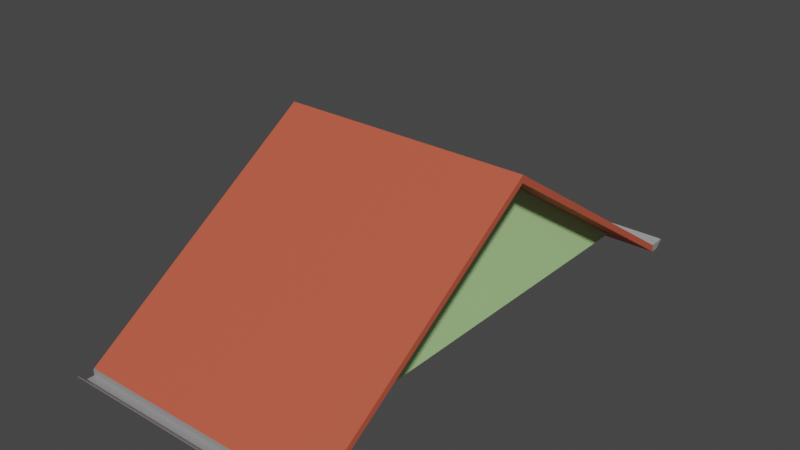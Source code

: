 # Source: MESH_ENV_Telhado_3x6_Ponta_Sem_Cano_.blend  (saved by Blender 3.1.7; exported with 4.5.12 LTS)
import bpy
from mathutils import Matrix  # noqa: F401  (used for matrix-valued properties, if any)

bpy.ops.wm.read_factory_settings(use_empty=True)
scene = bpy.context.scene
scene.name = 'Scene'

# ---- collections
col_telhados = bpy.data.collections.new('Telhados'); scene.collection.children.link(col_telhados)

# ---- materials (node trees are filled in below, after node groups)
mat_telhas = bpy.data.materials.new('Telhas')
mat_telhas.use_transparent_shadow = False
mat_calhas = bpy.data.materials.new('Calhas')
mat_calhas.use_transparent_shadow = False
mat_parede = bpy.data.materials.new('Parede')
mat_parede.use_transparent_shadow = False

# ---- material node trees
mat_telhas.use_nodes = True; mat_telhas.node_tree.nodes.clear()
_N = mat_telhas.node_tree.nodes; _L = mat_telhas.node_tree.links
n0 = _N.new('ShaderNodeBsdfPrincipled'); n0.name = 'Principled BSDF'; n0.location = (10, 300)
n0.distribution = 'GGX'
n0.subsurface_method = 'RANDOM_WALK_SKIN'
n0.inputs[0].default_value = (0.5571, 0.09253, 0.04795, 1.0)
n0.inputs[2].default_value = 0.7
n0.inputs[3].default_value = 1.45
n0.inputs[27].default_value = (0.0, 0.0, 0.0, 1.0)
n0.inputs[28].default_value = 1.0
n1 = _N.new('ShaderNodeOutputMaterial'); n1.name = 'Material Output'; n1.location = (300, 300)
_L.new(n0.outputs[0], n1.inputs[0])
n1.is_active_output = True
mat_calhas.use_nodes = True; mat_calhas.node_tree.nodes.clear()
_N = mat_calhas.node_tree.nodes; _L = mat_calhas.node_tree.links
n0 = _N.new('ShaderNodeBsdfPrincipled'); n0.name = 'Principled BSDF'; n0.location = (10, 300)
n0.distribution = 'GGX'
n0.subsurface_method = 'RANDOM_WALK_SKIN'
n0.inputs[0].default_value = (0.3844, 0.3844, 0.3844, 1.0)
n0.inputs[1].default_value = 0.315
n0.inputs[3].default_value = 1.45
n0.inputs[27].default_value = (0.0, 0.0, 0.0, 1.0)
n0.inputs[28].default_value = 1.0
n1 = _N.new('ShaderNodeOutputMaterial'); n1.name = 'Material Output'; n1.location = (300, 300)
_L.new(n0.outputs[0], n1.inputs[0])
n1.is_active_output = True
mat_parede.use_nodes = True; mat_parede.node_tree.nodes.clear()
_N = mat_parede.node_tree.nodes; _L = mat_parede.node_tree.links
n0 = _N.new('ShaderNodeBsdfPrincipled'); n0.name = 'Principled BSDF'; n0.location = (10, 300)
n0.distribution = 'GGX'
n0.subsurface_method = 'RANDOM_WALK_SKIN'
n0.inputs[0].default_value = (0.5066, 0.8, 0.3416, 1.0)
n0.inputs[3].default_value = 1.45
n0.inputs[27].default_value = (0.0, 0.0, 0.0, 1.0)
n0.inputs[28].default_value = 1.0
n1 = _N.new('ShaderNodeOutputMaterial'); n1.name = 'Material Output'; n1.location = (300, 300)
_L.new(n0.outputs[0], n1.inputs[0])
n1.is_active_output = True

# ---- world
world_world = bpy.data.worlds.new('World'); scene.world = world_world
world_world.use_nodes = True; world_world.node_tree.nodes.clear()
_N = world_world.node_tree.nodes; _L = world_world.node_tree.links
n0 = _N.new('ShaderNodeOutputWorld'); n0.name = 'World Output'; n0.location = (300, 300)
n1 = _N.new('ShaderNodeBackground'); n1.name = 'Background'; n1.location = (10, 300)
n1.inputs[0].default_value = (0.05088, 0.05088, 0.05088, 1.0)
_L.new(n1.outputs[0], n0.inputs[0])
n0.is_active_output = True
world_world.color = (0.05088, 0.05088, 0.05088)
world_world.use_sun_shadow = False
world_world.sun_shadow_jitter_overblur = 0.0

# ---- meshes
me_cube = bpy.data.meshes.new('Cube')
me_cube.from_pydata([(0.0, -1.25, 2.0), (0.0, 1.75, 2.1), (3.0, -1.25, 2.623e-06), (0.0, -1.75, 2.1), (0.0, -1.75, 2.0), (3.426, -1.74, -0.1773), (3.416, -1.74, -0.1773), (3.416, -1.75, -0.2773), (3.426, -1.75, -0.2773), (3.416, -1.74, -0.2773), (3.638, -1.74, -0.1773), (3.526, -1.74, -0.2773), (3.426, -1.74, -0.2773), (3.638, -1.74, -0.1673), (3.416, 1.75, -0.2773), (3.526, -1.74, -0.2673), (3.426, -1.74, -0.2673), (3.416, 1.75, -0.1773), (3.416, 1.75, -0.1773), (3.426, -1.75, -0.1773), (3.426, 1.75, -0.1773), (3.416, 1.75, -0.2773), (3.638, -1.75, -0.1773), (3.638, 1.75, -0.1773), (3.526, -1.75, -0.2773), (3.526, 1.75, -0.2773), (3.426, 1.75, -0.2773), (3.638, 1.75, -0.1673), (3.416, -1.75, -0.2773), (3.526, 1.75, -0.2673), (3.426, 1.75, -0.2673), (3.416, -1.75, -0.1773), (3.0, 1.75, 0.0), (3.0, -1.75, 2.503e-06), (3.526, -1.74, -0.1773), (3.526, -1.75, -0.1773), (3.638, -1.75, -0.1673), (3.416, -1.75, -0.1773), (-3.0, -1.25, 2.623e-06), (-3.426, -1.74, -0.1773), (-3.416, -1.74, -0.1773), (-3.416, -1.75, -0.2773), (-3.426, -1.75, -0.2773), (-3.416, -1.74, -0.2773), (-3.638, -1.74, -0.1773), (-3.526, -1.74, -0.2773), (-3.426, -1.74, -0.2773), (-3.638, -1.74, -0.1673), (-3.416, 1.75, -0.2773), (-3.526, -1.74, -0.2673), (-3.426, -1.74, -0.2673), (-3.416, 1.75, -0.1773), (-3.416, 1.75, -0.1773), (-3.426, -1.75, -0.1773), (-3.426, 1.75, -0.1773), (-3.416, 1.75, -0.2773), (-3.638, -1.75, -0.1773), (-3.638, 1.75, -0.1773), (-3.526, -1.75, -0.2773), (-3.526, 1.75, -0.2773), (-3.426, 1.75, -0.2773), (-3.638, 1.75, -0.1673), (-3.416, -1.75, -0.2773), (-3.526, 1.75, -0.2673), (-3.426, 1.75, -0.2673), (-3.416, -1.75, -0.1773), (-3.0, 1.75, 0.0), (-3.0, -1.75, 2.503e-06), (-3.526, -1.74, -0.1773), (-3.526, -1.75, -0.1773), (-3.638, -1.75, -0.1673), (-3.416, -1.75, -0.1773)], [], [(0, 2, 33, 4), (37, 28, 8, 19), (22, 36, 35, 19, 8, 24), (16, 5, 34, 15), (34, 35, 36, 13), (30, 16, 15, 29), (29, 15, 13, 27), (26, 25, 11, 12), (25, 23, 10, 11), (36, 22, 10, 13), (30, 20, 5, 16), (8, 28, 9, 12), (20, 18, 6, 5), (5, 6, 37, 19), (12, 9, 21, 26), (5, 19, 35, 34), (13, 10, 23, 27), (11, 10, 22, 24), (12, 11, 24, 8), (31, 17, 1, 3), (15, 34, 13), (7, 33, 32, 14), (33, 7, 31, 3, 4), (0, 4, 67, 38), (71, 53, 42, 62), (56, 58, 42, 53, 69, 70), (50, 49, 68, 39), (68, 47, 70, 69), (64, 63, 49, 50), (63, 61, 47, 49), (60, 46, 45, 59), (59, 45, 44, 57), (70, 47, 44, 56), (64, 50, 39, 54), (42, 46, 43, 62), (54, 39, 40, 52), (39, 53, 71, 40), (46, 60, 55, 43), (39, 68, 69, 53), (47, 61, 57, 44), (45, 58, 56, 44), (46, 42, 58, 45), (65, 3, 1, 51), (49, 47, 68), (41, 48, 66, 67), (67, 4, 3, 65, 41), (38, 2, 0)])
me_cube.polygons.foreach_set('material_index', [0, 1, 1, 1, 1, 1, 1, 1, 1, 1, 1, 1, 1, 1, 1, 1, 1, 1, 1, 0, 1, 0, 0, 0, 1, 1, 1, 1, 1, 1, 1, 1, 1, 1, 1, 1, 1, 1, 1, 1, 1, 1, 0, 1, 0, 0, 2])
_uv = me_cube.uv_layers.new(name='UVMap')
_uv.uv.foreach_set('vector', [0.7053, 0.4157, 0.7053, 0.8303, 0.6478, 0.8303, 0.6478, 0.4157, 0.6188, 0.7188, 0.6073, 0.7193, 0.6073, 0.7181, 0.6188, 0.7176, 0.6177, 0.6933, 0.6188, 0.6932, 0.6183, 0.7061, 0.6188, 0.7176, 0.6073, 0.7181, 0.6068, 0.7066, 0.6216, 0.6932, 0.6319, 0.6937, 0.6314, 0.7052, 0.621, 0.7047, 0.8134, 0.8058, 0.8134, 0.807, 0.8005, 0.807, 0.8005, 0.8058, 0.7776, 0.4024, 0.7776, 0.001093, 0.7891, 0.001093, 0.7891, 0.4024, 0.7891, 0.4024, 0.7891, 0.001093, 0.8063, 0.001093, 0.8063, 0.4024, 0.807, 0.961, 0.807, 0.9725, 0.4057, 0.9725, 0.4057, 0.961, 0.807, 0.9725, 0.807, 0.9897, 0.4057, 0.9897, 0.4057, 0.9725, 0.4046, 0.9909, 0.4046, 0.9897, 0.4057, 0.9897, 0.4057, 0.9909, 0.7776, 0.4024, 0.7672, 0.4024, 0.7672, 0.001093, 0.7776, 0.001093, 0.4046, 0.961, 0.4046, 0.9598, 0.4057, 0.9598, 0.4057, 0.961, 0.8249, 0.4046, 0.826, 0.4046, 0.826, 0.8058, 0.8249, 0.8058, 0.8249, 0.8058, 0.826, 0.8058, 0.826, 0.807, 0.8249, 0.807, 0.4057, 0.961, 0.4057, 0.9598, 0.807, 0.9598, 0.807, 0.961, 0.8249, 0.8058, 0.8249, 0.807, 0.8134, 0.807, 0.8134, 0.8058, 0.4057, 0.9909, 0.4057, 0.9897, 0.807, 0.9897, 0.807, 0.9909, 0.4057, 0.9725, 0.4057, 0.9897, 0.4046, 0.9897, 0.4046, 0.9725, 0.4057, 0.961, 0.4057, 0.9725, 0.4046, 0.9725, 0.4046, 0.961, 0.4038, 0.9512, 0.001371, 0.9515, 0.001093, 0.4794, 0.4034, 0.4794, 0.621, 0.7047, 0.6314, 0.7052, 0.6319, 0.7181, 0.765, 0.8082, 0.7075, 0.8082, 0.7075, 0.4057, 0.765, 0.4057, 0.4135, 0.9, 0.4134, 0.9576, 0.4038, 0.9512, 0.4034, 0.4794, 0.413, 0.4794, 0.7053, 0.4157, 0.6478, 0.4157, 0.6478, 0.001093, 0.7053, 0.001093, 0.6046, 0.6937, 0.6045, 0.6949, 0.5931, 0.6944, 0.5931, 0.6932, 0.6034, 0.7192, 0.5925, 0.7059, 0.5931, 0.6944, 0.6045, 0.6949, 0.604, 0.7064, 0.6046, 0.7193, 0.6346, 0.7181, 0.6341, 0.7066, 0.6444, 0.7061, 0.645, 0.7176, 0.8411, 0.4057, 0.8282, 0.4057, 0.8282, 0.4046, 0.8411, 0.4046, 0.001093, 0.9886, 0.001093, 0.9771, 0.4024, 0.9771, 0.4024, 0.9886, 0.001093, 0.9771, 0.001093, 0.9598, 0.4024, 0.9598, 0.4024, 0.9771, 0.7684, 0.8071, 0.7684, 0.4057, 0.7799, 0.4057, 0.7799, 0.8071, 0.7799, 0.8071, 0.7799, 0.4057, 0.7971, 0.4057, 0.7971, 0.8071, 0.7983, 0.4046, 0.7983, 0.4057, 0.7971, 0.4057, 0.7971, 0.4046, 0.001093, 0.9886, 0.4024, 0.9886, 0.4024, 0.9989, 0.001093, 0.9989, 0.7684, 0.4046, 0.7684, 0.4057, 0.7672, 0.4057, 0.7672, 0.4046, 0.8526, 0.807, 0.8526, 0.4057, 0.8538, 0.4057, 0.8538, 0.807, 0.8526, 0.4057, 0.8526, 0.4046, 0.8538, 0.4046, 0.8538, 0.4057, 0.7684, 0.4057, 0.7684, 0.8071, 0.7672, 0.8071, 0.7672, 0.4057, 0.8526, 0.4057, 0.8411, 0.4057, 0.8411, 0.4046, 0.8526, 0.4046, 0.7983, 0.4057, 0.7983, 0.8071, 0.7971, 0.8071, 0.7971, 0.4057, 0.7799, 0.4057, 0.7799, 0.4046, 0.7971, 0.4046, 0.7971, 0.4057, 0.7684, 0.4057, 0.7684, 0.4046, 0.7799, 0.4046, 0.7799, 0.4057, 0.4038, 0.007498, 0.4034, 0.4794, 0.001093, 0.4794, 0.001372, 0.007174, 0.6341, 0.7066, 0.645, 0.6932, 0.6444, 0.7061, 0.765, 0.001093, 0.765, 0.4036, 0.7075, 0.4036, 0.7075, 0.001093, 0.4135, 0.0587, 0.413, 0.4794, 0.4034, 0.4794, 0.4038, 0.007498, 0.4134, 0.001093, 0.6457, 0.001093, 0.6457, 0.691, 0.4157, 0.3461])
me_cube.materials.append(mat_telhas)
me_cube.materials.append(mat_calhas)
me_cube.materials.append(mat_parede)
me_cube.use_remesh_fix_poles = True
me_cube.use_remesh_preserve_attributes = False
me_cube.use_mirror_x = True
me_cube.update()
me_cube.normals_split_custom_set([tuple(v) for v in zip(*[iter([-0.5547, 3.968e-07, -0.8321, -0.5547, 3.968e-07, -0.8321, -0.5547, 3.968e-07, -0.8321, -0.5547, 3.968e-07, -0.8321, 0.0, -1.0, 0.0, 0.0, -1.0, 0.0, 0.0, -1.0, 0.0, 0.0, -1.0, 0.0, 0.0, -1.0, 0.0, 0.0, -1.0, 0.0, 0.0, -1.0, 0.0, 0.0, -1.0, 0.0, 0.0, -1.0, 0.0, 0.0, -1.0, 0.0, 0.0, 1.0, 0.0, 0.0, 1.0, 0.0, 0.0, 1.0, 0.0, 0.0, 1.0, 0.0, -0.08903, 0.0, 0.996, -0.08903, 0.0, 0.996, -0.08903, 0.0, 0.996, -0.08903, 0.0, 0.996, 0.0, 0.0, 1.0, 0.0, 0.0, 1.0, 0.0, 0.0, 1.0, 0.0, 0.0, 1.0, -0.6664, 3.415e-07, 0.7456, -0.6664, 3.415e-07, 0.7456, -0.6664, 3.415e-07, 0.7456, -0.6664, 3.415e-07, 0.7456, 0.0, 0.0, -1.0, 0.0, 0.0, -1.0, 0.0, 0.0, -1.0, 0.0, 0.0, -1.0, 0.6664, -3.415e-07, -0.7456, 0.6664, -3.415e-07, -0.7456, 0.6664, -3.415e-07, -0.7456, 0.6664, -3.415e-07, -0.7456, 1.0, 0.0, 0.0, 1.0, 0.0, 0.0, 1.0, 0.0, 0.0, 1.0, 0.0, 0.0, 1.0, -5.693e-07, 0.0, 1.0, -5.693e-07, 0.0, 1.0, -5.693e-07, 0.0, 1.0, -5.693e-07, 0.0, 0.0, 0.0, -1.0, 0.0, 0.0, -1.0, 0.0, 0.0, -1.0, 0.0, 0.0, -1.0, 0.0, 0.0, 1.0, 0.0, 0.0, 1.0, 0.0, 0.0, 1.0, 0.0, 0.0, 1.0, 0.0, 0.0, 1.0, 0.0, 0.0, 1.0, 0.0, 0.0, 1.0, 0.0, 0.0, 1.0, 0.0, 0.0, -1.0, 0.0, 0.0, -1.0, 0.0, 0.0, -1.0, 0.0, 0.0, -1.0, 0.0, 0.0, 1.0, 0.0, 0.0, 1.0, 0.0, 0.0, 1.0, 0.0, 0.0, 1.0, 1.0, -5.337e-07, 0.0, 1.0, -5.337e-07, 0.0, 1.0, -5.337e-07, 0.0, 1.0, -5.337e-07, 0.0, 0.6664, 0.0, -0.7456, 0.6664, 0.0, -0.7456, 0.6664, 0.0, -0.7456, 0.6664, 0.0, -0.7456, 0.0, 0.0, -1.0, 0.0, 0.0, -1.0, 0.0, 0.0, -1.0, 0.0, 0.0, -1.0, 0.5547, -1.493e-07, 0.8321, 0.5547, -1.493e-07, 0.8321, 0.5547, -1.493e-07, 0.8321, 0.5547, -1.493e-07, 0.8321, 0.0, 1.0, 0.0, 0.0, 1.0, 0.0, 0.0, 1.0, 0.0, -0.5547, 0.0, -0.8321, -0.5547, 0.0, -0.8321, -0.5547, 0.0, -0.8321, -0.5547, 0.0, -0.8321, -1.179e-06, -1.0, -2.792e-06, -1.179e-06, -1.0, -2.792e-06, -1.179e-06, -1.0, -2.792e-06, -1.179e-06, -1.0, -2.792e-06, -1.179e-06, -1.0, -2.792e-06, 0.5547, 3.306e-07, -0.8321, 0.5547, 3.306e-07, -0.8321, 0.5547, 3.306e-07, -0.8321, 0.5547, 3.306e-07, -0.8321, 0.0, -1.0, 0.0, 0.0, -1.0, 0.0, 0.0, -1.0, 0.0, 0.0, -1.0, 0.0, 0.0, -1.0, -9.225e-07, 0.0, -1.0, -9.225e-07, 0.0, -1.0, -9.225e-07, 0.0, -1.0, -9.225e-07, 0.0, -1.0, -9.225e-07, 0.0, -1.0, -9.225e-07, 0.0, 1.0, 0.0, 0.0, 1.0, 0.0, 0.0, 1.0, 0.0, 0.0, 1.0, 0.0, 0.08903, 0.0, 0.996, 0.08903, 0.0, 0.996, 0.08903, 0.0, 0.996, 0.08903, 0.0, 0.996, 0.0, 0.0, 1.0, 0.0, 0.0, 1.0, 0.0, 0.0, 1.0, 0.0, 0.0, 1.0, 0.6664, 3.415e-07, 0.7456, 0.6664, 3.415e-07, 0.7456, 0.6664, 3.415e-07, 0.7456, 0.6664, 3.415e-07, 0.7456, 0.0, 0.0, -1.0, 0.0, 0.0, -1.0, 0.0, 0.0, -1.0, 0.0, 0.0, -1.0, -0.6664, -3.415e-07, -0.7456, -0.6664, -3.415e-07, -0.7456, -0.6664, -3.415e-07, -0.7456, -0.6664, -3.415e-07, -0.7456, -1.0, 0.0, 0.0, -1.0, 0.0, 0.0, -1.0, 0.0, 0.0, -1.0, 0.0, 0.0, -1.0, -5.693e-07, 0.0, -1.0, -5.693e-07, 0.0, -1.0, -5.693e-07, 0.0, -1.0, -5.693e-07, 0.0, 0.0, 0.0, -1.0, 0.0, 0.0, -1.0, 0.0, 0.0, -1.0, 0.0, 0.0, -1.0, 0.0, 0.0, 1.0, 0.0, 0.0, 1.0, 0.0, 0.0, 1.0, 0.0, 0.0, 1.0, 0.0, 0.0, 1.0, 0.0, 0.0, 1.0, 0.0, 0.0, 1.0, 0.0, 0.0, 1.0, 0.0, 0.0, -1.0, 0.0, 0.0, -1.0, 0.0, 0.0, -1.0, 0.0, 0.0, -1.0, 0.0, 0.0, 1.0, 0.0, 0.0, 1.0, 0.0, 0.0, 1.0, 0.0, 0.0, 1.0, -1.0, -5.337e-07, 0.0, -1.0, -5.337e-07, 0.0, -1.0, -5.337e-07, 0.0, -1.0, -5.337e-07, 0.0, -0.6664, 0.0, -0.7456, -0.6664, 0.0, -0.7456, -0.6664, 0.0, -0.7456, -0.6664, 0.0, -0.7456, 0.0, 0.0, -1.0, 0.0, 0.0, -1.0, 0.0, 0.0, -1.0, 0.0, 0.0, -1.0, -0.5547, -1.493e-07, 0.8321, -0.5547, -1.493e-07, 0.8321, -0.5547, -1.493e-07, 0.8321, -0.5547, -1.493e-07, 0.8321, 0.0, 1.0, 0.0, 0.0, 1.0, 0.0, 0.0, 1.0, 0.0, 0.5547, -3.405e-08, -0.8321, 0.5547, -3.405e-08, -0.8321, 0.5547, -3.405e-08, -0.8321, 0.5547, -3.405e-08, -0.8321, 1.206e-06, -1.0, -1.396e-06, 1.206e-06, -1.0, -1.396e-06, 1.206e-06, -1.0, -1.396e-06, 1.206e-06, -1.0, -1.396e-06, 1.206e-06, -1.0, -1.396e-06, -3.974e-08, -1.0, -1.589e-07, -3.974e-08, -1.0, -1.589e-07, -3.974e-08, -1.0, -1.589e-07])] * 3)])

# ---- objects
ob_mesh_env_telhado_3x6_ponta_sem_cano__lod0 = bpy.data.objects.new('MESH_ENV(Telhado_3x6_Ponta_Sem_Cano)_LOD0', me_cube)

# ---- transforms, parenting, visibility, modifiers, constraints
ob_mesh_env_telhado_3x6_ponta_sem_cano__lod0.location = (0.0, 0.0, 3.0)
ob_mesh_env_telhado_3x6_ponta_sem_cano__lod0.rotation_euler = (0.0, -0.0, 1.571)
ob_mesh_env_telhado_3x6_ponta_sem_cano__lod0.color = (0.8, 0.8, 0.8, 1.0)
ob_mesh_env_telhado_3x6_ponta_sem_cano__lod0.lineart.crease_threshold = 0.0
ob_mesh_env_telhado_3x6_ponta_sem_cano__lod0.use_mesh_mirror_x = True

# ---- collection membership
col_telhados.objects.link(ob_mesh_env_telhado_3x6_ponta_sem_cano__lod0)

# ---- scene / render settings (as saved in the file)
scene.frame_start = 1; scene.frame_end = 250; scene.frame_set(1)
scene.render.engine = 'BLENDER_EEVEE_NEXT'
scene.cycles.samples = 128
scene.cycles.sampling_pattern = 'TABULATED_SOBOL'
scene.cycles.use_adaptive_sampling = False
scene.cycles.use_light_tree = False
scene.view_settings.view_transform = 'Filmic'
bpy.context.view_layer.update()

# ---- added for rendering (the .blend has no active camera and no usable light): camera, sun
cam_auto = bpy.data.cameras.new('AutoCamera')
cam_auto.lens = 50.0
cam_auto.sensor_width = 36.0
cam_auto.clip_end = 1000.0
ob_auto_camera = bpy.data.objects.new('AutoCamera', cam_auto)
scene.collection.objects.link(ob_auto_camera)
ob_auto_camera.location = (7.78726, -9.34471, 10.1411)
ob_auto_camera.rotation_euler = (1.09748, -7.21219e-08, 0.694738)
scene.camera = ob_auto_camera
light_auto_sun = bpy.data.lights.new('AutoSun', 'SUN')
light_auto_sun.energy = 3.0
light_auto_sun.angle = 0.0523599
ob_auto_sun = bpy.data.objects.new('AutoSun', light_auto_sun)
scene.collection.objects.link(ob_auto_sun)
ob_auto_sun.rotation_euler = (0.872665, 0.174533, 0.523599)
bpy.context.view_layer.update()
